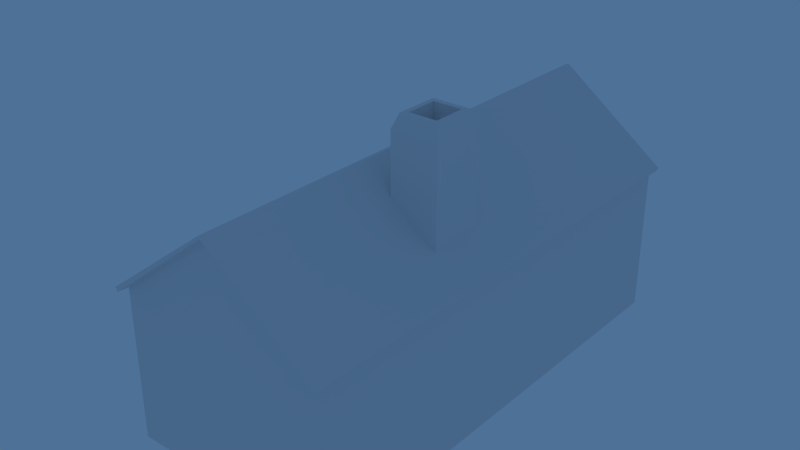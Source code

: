 # Source: House.blend  (saved by Blender 2.75.0; exported with 4.5.12 LTS)
import bpy
from mathutils import Matrix  # noqa: F401  (used for matrix-valued properties, if any)

bpy.ops.wm.read_factory_settings(use_empty=True)
scene = bpy.context.scene
scene.name = 'Scene'

# ---- collections
col_collection_1 = bpy.data.collections.new('Collection 1'); scene.collection.children.link(col_collection_1)
col_collection_2 = bpy.data.collections.new('Collection 2'); scene.collection.children.link(col_collection_2)
col_collection_2.hide_render = True
col_collection_2.hide_viewport = True

# ---- materials (node trees are filled in below, after node groups)
mat_material = bpy.data.materials.new('Material')
mat_material.alpha_threshold = 0.0
mat_material.use_transparent_shadow = False
mat_material.roughness = 0.5
mat_material.specular_intensity = 1.0
mat_material.line_color = (0.0, 0.0, 0.0, 1.0)

# ---- material node trees

# ---- world
world_world = bpy.data.worlds.new('World'); scene.world = world_world
world_world.color = (0.07609, 0.1645, 0.3108)
world_world.use_sun_shadow = False
world_world.sun_shadow_jitter_overblur = 0.0
world_world.cycles.sampling_method = 'MANUAL'
world_world.cycles.sample_map_resolution = 256

# ---- lights
light_lamp = bpy.data.lights.new('Lamp', 'SUN')
light_lamp.transmission_factor = 0.0
light_lamp.cutoff_distance = 30.0
light_lamp.angle = 0.1993
light_lamp.energy = 1.0
light_lamp.shadow_buffer_clip_start = 1.001
light_lamp.shadow_soft_size = 0.1
light_lamp.shadow_cascade_max_distance = 1000.0
light_lamp.cycles.use_multiple_importance_sampling = False

# ---- meshes
me_cube = bpy.data.meshes.new('Cube')
me_cube.from_pydata([(-2.365, 2.692, 1.636), (-2.365, 3.914, 1.636), (-2.365, 2.692, 2.643), (-2.365, 3.914, 2.643), (-2.403, 2.642, 1.586), (-2.403, 3.964, 1.586), (-2.403, 2.642, 2.693), (-2.403, 3.964, 2.693), (-2.403, 2.692, 1.636), (-2.403, 3.914, 1.636), (-2.403, 2.692, 2.643), (-2.403, 3.914, 2.643), (2.361, 5.219, 0.008136), (2.361, -5.219, 0.008137), (-2.361, -5.219, 0.008137), (-2.361, 5.219, 0.008136), (2.361, 5.219, 3.33), (2.361, -5.219, 3.33), (-2.361, -5.219, 3.33), (-2.361, 5.219, 3.33), (2.424, 5.416, 3.303), (2.424, -5.416, 3.303), (-2.424, -5.416, 3.303), (-2.424, 5.416, 3.303), (2.476, 5.416, 3.386), (2.476, -5.416, 3.386), (-2.476, -5.416, 3.386), (-2.476, 5.416, 3.386), (0.5508, 5.219, 0.008136), (-0.5508, 5.219, 0.008136), (0.5508, -5.219, 0.008137), (-0.5508, -5.219, 0.008137), (0.5508, 5.219, 3.33), (-0.5508, 5.219, 3.33), (0.5508, -5.219, 3.33), (-0.5508, -5.219, 3.33), (0.5008, 5.226, 2.643), (-0.5008, 5.226, 2.643), (0.5008, 5.226, 1.636), (-0.5008, 5.226, 1.636), (0.5008, 5.268, 2.643), (-0.5008, 5.268, 2.643), (0.5008, 5.268, 1.636), (-0.5008, 5.268, 1.636), (0.5508, 5.268, 2.693), (-0.5508, 5.268, 2.693), (0.5508, 5.268, 1.586), (-0.5508, 5.268, 1.586), (2.361, 2.642, 0.008136), (2.361, 3.964, 0.008136), (2.361, -2.642, 0.008137), (2.361, -3.964, 0.008137), (-2.361, -3.964, 0.008137), (-2.361, -2.642, 0.008137), (-2.361, 2.642, 0.008136), (-2.361, 3.964, 0.008136), (2.361, 3.964, 3.33), (2.361, 2.642, 3.33), (2.361, -2.642, 3.33), (2.361, -3.964, 3.33), (-2.361, -3.964, 3.33), (-2.361, -2.642, 3.33), (-2.361, 2.642, 3.33), (-2.361, 3.964, 3.33), (2.424, 3.964, 3.303), (2.424, 2.642, 3.303), (2.424, -2.642, 3.303), (2.424, -3.964, 3.303), (-2.424, -3.964, 3.303), (-2.424, -2.642, 3.303), (-2.424, 2.642, 3.303), (-2.424, 3.964, 3.303), (2.476, 3.964, 3.386), (2.476, 2.642, 3.386), (2.476, -2.642, 3.386), (2.476, -3.964, 3.386), (-2.476, -3.964, 3.386), (-2.476, -2.642, 3.386), (-2.476, 2.642, 3.386), (-2.476, 3.964, 3.386), (-2.365, -2.692, 2.643), (-2.365, -3.914, 2.643), (-2.365, -2.692, 1.636), (-2.365, -3.914, 1.636), (1.761, -0.4126, 3.824), (1.761, -1.587, 3.824), (0.7144, -0.4126, 4.616), (0.7144, -1.587, 4.616), (0.7144, -1.587, 6.041), (0.7144, -0.4126, 6.041), (1.761, -1.587, 6.041), (1.761, -0.4126, 6.041), (0.8218, -1.467, 6.342), (0.8218, -0.5331, 6.342), (1.654, -1.467, 6.342), (1.654, -0.5331, 6.342), (0.924, -1.352, 6.342), (0.924, -0.6478, 6.342), (1.552, -1.352, 6.342), (1.552, -0.6478, 6.342), (0.924, -1.352, 5.979), (0.924, -0.6478, 5.979), (1.552, -1.352, 5.979), (1.552, -0.6478, 5.979), (-2.403, -3.964, 1.586), (-2.403, -2.642, 1.586), (-2.403, -3.964, 2.693), (-2.403, -2.642, 2.693), (-2.403, -3.914, 1.636), (-2.403, -2.692, 1.636), (-2.403, -3.914, 2.643), (-2.403, -2.692, 2.643), (-2.361, 0.744, 2.693), (-2.361, 0.744, 0.4025), (-2.361, -0.744, 2.693), (-2.361, -0.744, 0.4025), (-2.361, 0.658, 2.879), (-2.361, -0.658, 2.879), (-2.361, 0.744, 2.879), (-2.361, -0.744, 2.879), (-2.438, -0.744, 2.693), (-2.438, -0.658, 2.693), (-2.438, 0.658, 2.693), (-2.438, -0.744, 0.4025), (-2.438, -0.658, 0.4025), (-2.438, 0.658, 0.4025), (-2.438, 0.744, 2.693), (-2.438, 0.744, 0.4025), (-2.438, 0.658, 2.879), (-2.438, -0.658, 2.879), (-2.438, 0.744, 2.879), (-2.438, -0.744, 2.879), (-2.361, 0.744, 0.008136), (-2.361, -0.744, 0.008136), (-2.361, 0.744, 0.4025), (-2.361, -0.744, 0.4025), (-2.661, -0.744, 0.008136), (-2.661, 0.744, 0.008136), (-2.661, 0.744, 0.4025), (-2.661, -0.744, 0.4025), (-2.361, 0.744, 0.1396), (-2.361, 0.744, 0.271), (-2.361, -0.744, 0.1396), (-2.361, -0.744, 0.271), (-2.661, 0.744, 0.1396), (-2.661, 0.744, 0.271), (-2.661, -0.744, 0.1396), (-2.661, -0.744, 0.271), (-2.961, -0.744, 0.008136), (-2.961, 0.744, 0.008136), (-2.961, 0.744, 0.1396), (-2.961, 0.744, 0.271), (-2.961, -0.744, 0.1396), (-2.961, -0.744, 0.271), (-3.261, -0.744, 0.008136), (-3.261, 0.744, 0.008136), (-3.261, 0.744, 0.1396), (-3.261, -0.744, 0.1396), (0.03, 5.226, 1.636), (-0.03, 5.226, 1.636), (0.03, 5.268, 1.636), (-0.03, 5.268, 1.636), (-0.03, 5.268, 1.586), (0.03, 5.268, 1.586), (-0.03, 5.268, 2.693), (0.03, 5.268, 2.693), (-0.03, 5.268, 2.643), (0.03, 5.268, 2.643), (-0.03, 5.226, 2.643), (0.03, 5.226, 2.643), (-2.365, 3.333, 1.636), (-2.365, 3.273, 1.636), (-2.403, 3.333, 1.586), (-2.403, 3.273, 1.586), (-2.403, 3.333, 1.636), (-2.403, 3.273, 1.636), (-2.365, 3.273, 2.643), (-2.365, 3.333, 2.643), (-2.403, 3.333, 2.693), (-2.403, 3.273, 2.693), (-2.403, 3.333, 2.643), (-2.403, 3.273, 2.643), (-2.403, -3.273, 1.636), (-2.403, -3.333, 1.636), (-2.403, -3.333, 1.586), (-2.403, -3.273, 1.586), (-2.365, -3.273, 1.636), (-2.365, -3.333, 1.636), (-2.365, -3.333, 2.643), (-2.365, -3.273, 2.643), (-2.403, -3.273, 2.693), (-2.403, -3.333, 2.693), (-2.403, -3.273, 2.643), (-2.403, -3.333, 2.643), (-2.361, -3.964, 1.586), (-2.361, -2.642, 1.586), (-2.361, -3.964, 2.693), (-2.361, -2.642, 2.693), (-2.423, -3.956, 1.586), (-2.423, -2.635, 1.586), (-2.423, -3.956, 2.693), (-2.423, -2.635, 2.693), (-2.425, -2.562, 1.525), (-2.358, -2.57, 1.525), (-2.358, -4.036, 2.851), (-2.358, -4.036, 1.525), (-2.425, -4.029, 2.851), (-2.425, -4.029, 1.525), (-2.358, -2.57, 2.851), (-2.425, -2.562, 2.851), (-2.361, 2.636, 1.586), (-2.361, 3.958, 1.586), (-2.361, 2.636, 2.693), (-2.361, 3.958, 2.693), (-2.423, 2.644, 1.586), (-2.423, 3.965, 1.586), (-2.423, 2.644, 2.693), (-2.423, 3.965, 2.693), (-2.425, 4.038, 1.525), (-2.358, 4.03, 1.525), (-2.358, 2.564, 2.851), (-2.358, 2.564, 1.525), (-2.425, 2.571, 2.851), (-2.425, 2.571, 1.525), (-2.358, 4.03, 2.851), (-2.425, 4.038, 2.851), (-0.5508, 5.286, 1.586), (0.5508, 5.286, 1.586), (-0.5508, 5.286, 2.693), (0.5508, 5.286, 2.693), (-0.5508, 5.219, 1.586), (0.5508, 5.219, 1.586), (-0.5508, 5.219, 2.693), (0.5508, 5.219, 2.693), (0.6114, 5.217, 2.854), (0.6114, 5.289, 2.854), (-0.6114, 5.289, 2.854), (-0.6114, 5.217, 2.854), (0.6114, 5.289, 1.525), (0.6114, 5.217, 1.525), (-0.6114, 5.289, 1.525), (-0.6114, 5.217, 1.525), (-2.399, -0.658, 2.693), (-2.399, 0.658, 0.4025), (-2.399, 0.658, 2.693), (-2.399, -0.658, 0.4025), (-2.587, -0.4553, 1.548), (-2.555, -0.4226, 1.548), (-2.51, -0.4107, 1.548), (-2.465, -0.4226, 1.548), (-2.433, -0.4553, 1.548), (-2.587, -0.4613, 1.57), (-2.555, -0.433, 1.586), (-2.51, -0.4226, 1.592), (-2.465, -0.433, 1.586), (-2.433, -0.4613, 1.57), (-2.587, -0.4777, 1.586), (-2.555, -0.4613, 1.615), (-2.51, -0.4553, 1.625), (-2.465, -0.4613, 1.615), (-2.433, -0.4777, 1.586), (-2.396, -0.4755, 1.562), (-2.587, -0.5, 1.592), (-2.555, -0.5, 1.625), (-2.51, -0.5, 1.637), (-2.465, -0.5, 1.625), (-2.433, -0.5, 1.592), (-2.396, -0.4858, 1.572), (-2.599, -0.5, 1.548), (-2.587, -0.5223, 1.586), (-2.555, -0.5387, 1.615), (-2.51, -0.5447, 1.625), (-2.465, -0.5387, 1.615), (-2.433, -0.5223, 1.586), (-2.396, -0.5, 1.576), (-2.396, -0.5142, 1.572), (-2.587, -0.5387, 1.57), (-2.555, -0.567, 1.586), (-2.51, -0.5774, 1.592), (-2.465, -0.567, 1.586), (-2.433, -0.5387, 1.57), (-2.396, -0.5245, 1.562), (-2.396, -0.5283, 1.548), (-2.587, -0.5447, 1.548), (-2.555, -0.5774, 1.548), (-2.51, -0.5893, 1.548), (-2.465, -0.5774, 1.548), (-2.433, -0.5447, 1.548), (-2.396, -0.5245, 1.534), (-2.396, -0.5142, 1.523), (-2.587, -0.5387, 1.525), (-2.555, -0.567, 1.509), (-2.51, -0.5774, 1.503), (-2.465, -0.567, 1.509), (-2.433, -0.5387, 1.525), (-2.396, -0.5, 1.519), (-2.396, -0.4858, 1.523), (-2.587, -0.5223, 1.509), (-2.555, -0.5387, 1.481), (-2.51, -0.5447, 1.47), (-2.465, -0.5387, 1.481), (-2.433, -0.5223, 1.509), (-2.396, -0.4755, 1.534), (-2.396, -0.4717, 1.548), (-2.587, -0.5, 1.503), (-2.555, -0.5, 1.47), (-2.51, -0.5, 1.458), (-2.465, -0.5, 1.47), (-2.433, -0.5, 1.503), (-2.433, -0.4717, 1.548), (-2.433, -0.4755, 1.534), (-2.587, -0.4777, 1.509), (-2.555, -0.4613, 1.481), (-2.51, -0.4553, 1.47), (-2.465, -0.4613, 1.481), (-2.433, -0.4777, 1.509), (-2.433, -0.4858, 1.523), (-2.433, -0.5, 1.519), (-2.587, -0.4613, 1.525), (-2.555, -0.433, 1.509), (-2.51, -0.4226, 1.503), (-2.465, -0.433, 1.509), (-2.433, -0.4613, 1.525), (-2.433, -0.5142, 1.523), (-2.433, -0.5245, 1.534), (-2.433, -0.5283, 1.548), (-2.433, -0.5245, 1.562), (-2.433, -0.5142, 1.572), (-2.433, -0.5, 1.576), (-2.433, -0.4858, 1.572), (-2.433, -0.4755, 1.562), (-0.03084, 5.219, 5.117), (0.03085, 5.219, 5.117), (0.01132, 5.219, 5.103), (-0.01132, 5.219, 5.103), (0.03084, -5.219, 5.117), (-0.03085, -5.219, 5.117), (-0.01132, -5.219, 5.103), (0.01132, -5.219, 5.103), (-0.0307, 5.416, 5.162), (0.0307, 5.416, 5.162), (0.0307, -5.416, 5.162), (-0.0307, -5.416, 5.162), (-0.0307, 5.416, 5.236), (0.0307, 5.416, 5.236), (-0.0307, -5.416, 5.236), (0.0307, -5.416, 5.236), (-0.0307, 3.964, 5.236), (0.0307, 3.964, 5.236), (-0.0307, 2.642, 5.236), (0.0307, 2.642, 5.236), (0.0307, -2.642, 5.236), (-0.0307, -2.642, 5.236), (0.0307, -3.964, 5.236), (-0.0307, -3.964, 5.236)], [], [(2, 0, 8, 10), (3, 177, 180, 11), (108, 183, 184, 104), (10, 8, 4, 6), (9, 11, 7, 5), (1, 3, 11, 9), (0, 171, 175, 8), (16, 12, 28, 32), (51, 59, 17, 13), (337, 336, 18, 35), (339, 23, 27, 343), (335, 17, 21, 341), (333, 332, 16, 32), (64, 20, 24, 72), (22, 342, 345, 26), (34, 17, 335, 338), (60, 18, 22, 68), (33, 19, 331, 334), (56, 16, 20, 64), (76, 26, 345, 354), (25, 75, 353, 346), (27, 79, 347, 343), (68, 22, 26, 76), (20, 340, 344, 24), (341, 21, 25, 346), (31, 35, 18, 14), (40, 167, 165, 44), (55, 63, 19, 15), (32, 28, 29, 33), (13, 17, 34, 30), (30, 34, 35, 31), (43, 161, 162, 47), (42, 40, 44, 46), (41, 43, 47, 45), (38, 36, 40, 42), (37, 39, 43, 41), (168, 37, 41, 166), (36, 169, 167, 40), (39, 159, 161, 43), (33, 29, 15, 19), (14, 18, 60, 52), (48, 57, 58, 50), (75, 74, 351, 353), (350, 351, 74, 73), (70, 69, 77, 78), (124, 123, 120, 121), (62, 61, 69, 70), (65, 66, 58, 57), (23, 71, 79, 27), (71, 70, 78, 79), (69, 68, 76, 77), (72, 24, 344, 348), (78, 77, 352, 349), (73, 72, 348, 350), (77, 76, 354, 352), (79, 78, 349, 347), (17, 59, 67, 21), (59, 58, 66, 67), (57, 56, 64, 65), (19, 63, 71, 23), (63, 62, 70, 71), (61, 60, 68, 69), (21, 67, 75, 25), (67, 66, 74, 75), (65, 64, 72, 73), (52, 60, 61, 53), (54, 62, 63, 55), (12, 16, 56, 49), (49, 56, 57, 48), (73, 74, 66, 65), (94, 95, 99, 98), (90, 91, 95, 94), (85, 84, 91, 90), (87, 85, 90, 88), (84, 86, 89, 91), (86, 87, 88, 89), (88, 90, 94, 92), (91, 89, 93, 95), (89, 88, 92, 93), (98, 99, 103, 102), (92, 94, 98, 96), (95, 93, 97, 99), (93, 92, 96, 97), (101, 100, 102, 103), (96, 98, 102, 100), (99, 97, 101, 103), (97, 96, 100, 101), (81, 83, 108, 110), (80, 189, 192, 111), (83, 187, 183, 108), (186, 182, 192, 189), (110, 108, 104, 106), (109, 111, 107, 105), (82, 80, 111, 109), (182, 109, 105, 185), (62, 54, 53, 61), (50, 58, 59, 51), (242, 245, 124, 121), (127, 125, 122, 126), (121, 120, 131, 129), (122, 121, 129, 128), (126, 122, 128, 130), (243, 244, 122, 125), (116, 118, 130, 128), (114, 120, 123, 115), (113, 127, 126, 112), (117, 116, 128, 129), (119, 117, 129, 131), (114, 119, 131, 120), (244, 242, 121, 122), (118, 112, 126, 130), (147, 139, 138, 145), (135, 134, 138, 139), (197, 201, 199, 195), (140, 132, 137, 144), (143, 135, 139, 147), (133, 142, 146, 136), (142, 143, 147, 146), (134, 141, 145, 138), (141, 140, 144, 145), (209, 206, 204, 208), (146, 147, 153, 152), (203, 205, 207, 202), (148, 152, 157, 154), (152, 153, 151, 150), (144, 137, 149, 150), (147, 145, 151, 153), (145, 144, 150, 151), (136, 146, 152, 148), (154, 157, 156, 155), (194, 198, 200, 196), (150, 149, 155, 156), (152, 150, 156, 157), (160, 42, 46, 163), (158, 160, 167, 169), (160, 163, 162, 161), (158, 38, 42, 160), (166, 41, 45, 164), (166, 164, 165, 167), (160, 161, 166, 167), (161, 159, 168, 166), (8, 175, 173, 4), (174, 9, 5, 172), (170, 1, 9, 174), (176, 2, 10, 181), (181, 10, 6, 179), (11, 180, 178, 7), (174, 172, 173, 175), (181, 179, 178, 180), (188, 81, 110, 193), (193, 110, 106, 191), (111, 192, 190, 107), (174, 175, 181, 180), (182, 185, 184, 183), (193, 191, 190, 192), (170, 174, 180, 177), (186, 82, 109, 182), (182, 183, 193, 192), (183, 187, 188, 193), (175, 171, 176, 181), (208, 203, 202, 209), (201, 200, 206, 209), (205, 204, 206, 207), (197, 196, 200, 201), (202, 207, 198, 199), (200, 198, 207, 206), (199, 198, 194, 195), (199, 201, 209, 202), (213, 217, 215, 211), (225, 222, 220, 224), (219, 221, 223, 218), (210, 214, 216, 212), (224, 219, 218, 225), (217, 216, 222, 225), (221, 220, 222, 223), (213, 212, 216, 217), (218, 223, 214, 215), (216, 214, 223, 222), (215, 214, 210, 211), (215, 217, 225, 218), (229, 228, 236, 235), (237, 234, 235, 236), (241, 240, 238, 239), (230, 226, 228, 232), (233, 229, 227, 231), (226, 227, 238, 240), (241, 237, 236, 240), (234, 239, 238, 235), (233, 232, 228, 229), (226, 230, 231, 227), (227, 229, 235, 238), (228, 226, 240, 236), (35, 34, 338, 337), (18, 336, 342, 22), (32, 33, 334, 333), (331, 19, 23, 339), (243, 245, 242, 244), (3, 1, 170, 177), (0, 2, 176, 171), (80, 82, 186, 189), (83, 81, 188, 187), (36, 38, 158, 169), (39, 37, 168, 159), (250, 249, 254, 255), (247, 246, 251, 252), (248, 247, 252, 253), (249, 248, 253, 254), (253, 252, 257, 258), (254, 253, 258, 259), (255, 254, 259, 260), (252, 251, 256, 257), (257, 256, 262, 263), (258, 257, 263, 264), (259, 258, 264, 265), (260, 259, 265, 266), (266, 265, 272, 273), (263, 262, 269, 270), (264, 263, 270, 271), (265, 264, 271, 272), (272, 271, 278, 279), (273, 272, 279, 280), (270, 269, 276, 277), (271, 270, 277, 278), (278, 277, 284, 285), (279, 278, 285, 286), (280, 279, 286, 287), (277, 276, 283, 284), (284, 283, 290, 291), (285, 284, 291, 292), (286, 285, 292, 293), (287, 286, 293, 294), (294, 293, 300, 301), (291, 290, 297, 298), (292, 291, 298, 299), (293, 292, 299, 300), (300, 299, 306, 307), (301, 300, 307, 308), (324, 323, 289, 288), (330, 329, 267, 261), (298, 297, 304, 305), (299, 298, 305, 306), (306, 305, 312, 313), (307, 306, 313, 314), (308, 307, 314, 315), (328, 327, 275, 274), (310, 309, 303, 302), (305, 304, 311, 312), (309, 330, 261, 303), (312, 311, 318, 319), (313, 312, 319, 320), (314, 313, 320, 321), (315, 314, 321, 322), (329, 328, 274, 267), (316, 310, 302, 296), (325, 324, 288, 282), (317, 316, 296, 295), (326, 325, 282, 281), (323, 317, 295, 289), (327, 326, 281, 275), (246, 268, 251), (294, 301, 323, 324), (251, 268, 256), (308, 315, 316, 317), (273, 280, 326, 327), (256, 268, 262), (262, 268, 269), (260, 266, 328, 329), (269, 268, 276), (266, 273, 327, 328), (276, 268, 283), (280, 287, 325, 326), (250, 255, 330, 309), (283, 268, 290), (290, 268, 297), (315, 322, 310, 316), (297, 268, 304), (255, 260, 329, 330), (304, 268, 311), (301, 308, 317, 323), (322, 250, 309, 310), (311, 268, 318), (322, 321, 249, 250), (318, 268, 246), (287, 294, 324, 325), (319, 318, 246, 247), (320, 319, 247, 248), (321, 320, 248, 249), (331, 332, 333, 334), (335, 336, 337, 338), (331, 339, 340, 332), (342, 336, 335, 341), (354, 345, 346, 353), (345, 342, 341, 346), (344, 340, 339, 343), (343, 347, 348, 344), (347, 349, 350, 348), (352, 354, 353, 351), (351, 350, 349, 352), (16, 332, 340, 20)])
me_cube.polygons.foreach_set('use_smooth', [0, 0, 0, 0, 0, 0, 0, 0, 0, 0, 0, 0, 0, 0, 0, 0, 0, 0, 0, 0, 0, 0, 0, 0, 0, 0, 0, 0, 0, 0, 0, 0, 0, 0, 0, 0, 0, 0, 0, 0, 0, 0, 0, 0, 0, 0, 0, 0, 0, 0, 0, 0, 0, 0, 0, 0, 0, 0, 0, 0, 0, 0, 0, 0, 0, 0, 0, 0, 0, 0, 0, 0, 0, 0, 0, 0, 0, 0, 0, 0, 0, 0, 0, 0, 0, 0, 0, 0, 0, 0, 0, 0, 0, 0, 0, 0, 0, 0, 0, 0, 0, 0, 0, 0, 0, 0, 0, 0, 0, 0, 0, 0, 0, 0, 0, 0, 0, 0, 0, 0, 0, 0, 0, 0, 0, 0, 0, 0, 0, 0, 0, 0, 0, 0, 0, 0, 0, 0, 0, 0, 0, 0, 0, 0, 0, 0, 0, 0, 0, 0, 0, 0, 0, 0, 0, 0, 0, 0, 0, 0, 0, 0, 0, 0, 0, 0, 0, 0, 0, 0, 0, 0, 0, 0, 0, 0, 0, 0, 0, 0, 0, 0, 0, 0, 0, 0, 0, 0, 0, 0, 0, 0, 0, 0, 0, 0, 0, 0, 0, 0, 0, 0, 0, 1, 1, 1, 1, 1, 1, 1, 1, 1, 1, 1, 1, 1, 1, 1, 1, 1, 1, 1, 1, 1, 1, 1, 1, 1, 1, 1, 1, 1, 1, 1, 1, 1, 1, 1, 1, 1, 1, 1, 1, 1, 1, 1, 1, 1, 1, 1, 1, 1, 1, 1, 1, 1, 1, 1, 1, 1, 1, 1, 1, 1, 1, 1, 1, 1, 1, 1, 1, 1, 1, 1, 1, 1, 1, 1, 1, 1, 1, 1, 1, 1, 1, 1, 1, 0, 0, 0, 0, 0, 0, 0, 0, 0, 0, 0, 0])
_uv = me_cube.uv_layers.new(name='UVMap')
_uv.uv.foreach_set('vector', [0.7286, 0.5911, 0.8182, 0.5911, 0.8182, 0.5948, 0.7286, 0.5948, 0.6493, 0.5768, 0.7009, 0.5768, 0.7009, 0.5804, 0.6493, 0.5804, 0.841, 0.6607, 0.7894, 0.6607, 0.7894, 0.6559, 0.8454, 0.6559, 0.841, 0.865, 0.841, 0.7677, 0.8454, 0.7629, 0.8454, 0.8698, 0.7324, 0.7677, 0.7324, 0.865, 0.728, 0.8698, 0.728, 0.7629, 0.9268, 0.5866, 0.8373, 0.5866, 0.8373, 0.5829, 0.9268, 0.5829, 0.8889, 0.5829, 0.8373, 0.5829, 0.8373, 0.5793, 0.8889, 0.5793, 0.0, 0.382, 5.96e-08, 0.232, 0.08171, 0.232, 0.08171, 0.382, 0.2698, 1.788e-07, 0.2698, 0.15, 0.2132, 0.15, 0.2132, 1.788e-07, 0.1061, 0.23, 0.1052, 0.2306, 0.0, 0.15, 0.08171, 0.15, 0.02986, 0.811, 0.02986, 0.6636, 0.03369, 0.6636, 0.03369, 0.8131, 0.5801, 0.8204, 0.5801, 0.9664, 0.5703, 0.9664, 0.5703, 0.8191, 0.1061, 0.462, 0.1052, 0.4626, 0.0, 0.382, 0.08171, 0.382, 0.1051, 0.9725, 0.03369, 0.9725, 0.03369, 0.9664, 0.1051, 0.9664, 0.5703, 0.6636, 0.5703, 0.811, 0.5665, 0.8131, 0.5665, 0.6636, 0.1314, 0.15, 0.2132, 0.15, 0.108, 0.2306, 0.1071, 0.23, 0.495, 0.6541, 0.5568, 0.6541, 0.5665, 0.6575, 0.495, 0.6575, 0.1314, 0.382, 0.2132, 0.382, 0.108, 0.4626, 0.1071, 0.462, 0.1051, 0.9759, 0.04338, 0.9759, 0.03369, 0.9725, 0.1051, 0.9725, 0.495, 0.6636, 0.5665, 0.6636, 0.5665, 0.8131, 0.495, 0.8131, 0.5665, 0.9664, 0.495, 0.9664, 0.495, 0.8169, 0.5665, 0.8169, 0.03369, 0.6636, 0.1051, 0.6636, 0.1051, 0.8131, 0.03369, 0.8131, 0.495, 0.6575, 0.5665, 0.6575, 0.5665, 0.6636, 0.495, 0.6636, 0.02986, 0.9664, 0.02986, 0.8191, 0.03369, 0.8169, 0.03369, 0.9664, 0.5703, 0.8191, 0.5703, 0.9664, 0.5665, 0.9664, 0.5665, 0.8169, 0.08171, 1.788e-07, 0.08171, 0.15, 0.0, 0.15, 0.0, 1.788e-07, 0.6021, 0.6302, 0.6021, 0.6756, 0.5977, 0.6756, 0.5977, 0.6253, 0.2698, 0.232, 0.2698, 0.382, 0.2132, 0.382, 0.2132, 0.232, 0.08171, 0.382, 0.08171, 0.232, 0.1314, 0.232, 0.1314, 0.382, 0.2132, 1.788e-07, 0.2132, 0.15, 0.1314, 0.15, 0.1314, 1.788e-07, 0.1314, 1.788e-07, 0.1314, 0.15, 0.08171, 0.15, 0.08171, 1.788e-07, 0.6916, 0.7269, 0.6916, 0.6814, 0.6961, 0.6814, 0.6961, 0.7317, 0.6916, 0.6302, 0.6021, 0.6302, 0.5977, 0.6253, 0.6961, 0.6253, 0.6021, 0.7269, 0.6916, 0.7269, 0.6961, 0.7317, 0.5977, 0.7317, 0.8182, 0.5988, 0.7286, 0.5988, 0.7286, 0.5948, 0.8182, 0.5948, 0.5977, 0.5953, 0.6872, 0.5953, 0.6872, 0.5994, 0.5977, 0.5994, 0.9768, 0.8698, 0.935, 0.8698, 0.935, 0.8657, 0.9768, 0.8657, 0.7705, 0.5803, 0.7286, 0.5803, 0.7286, 0.5762, 0.7705, 0.5762, 0.8123, 0.5803, 0.7705, 0.5803, 0.7705, 0.5762, 0.8123, 0.5762, 0.1314, 0.382, 0.1314, 0.232, 0.2132, 0.232, 0.2132, 0.382, 0.6845, 0.232, 0.6845, 0.382, 0.6278, 0.382, 0.6278, 0.232, 0.5681, 0.0, 0.5681, 0.15, 0.3295, 0.15, 0.3295, 1.49e-07, 0.495, 0.9664, 0.4301, 0.9664, 0.4301, 0.8169, 0.495, 0.8169, 0.1701, 0.8169, 0.4301, 0.8169, 0.4301, 0.9664, 0.1701, 0.9664, 0.1701, 0.6575, 0.4301, 0.6575, 0.4301, 0.6636, 0.1701, 0.6636, 0.9651, 0.01479, 0.9767, 0.01479, 0.9767, 0.3084, 0.9651, 0.3084, 0.1701, 0.6541, 0.4301, 0.6541, 0.4301, 0.6575, 0.1701, 0.6575, 0.1701, 0.9725, 0.4301, 0.9725, 0.4301, 0.9759, 0.1701, 0.9759, 0.03369, 0.6575, 0.1051, 0.6575, 0.1051, 0.6636, 0.03369, 0.6636, 0.1051, 0.6575, 0.1701, 0.6575, 0.1701, 0.6636, 0.1051, 0.6636, 0.4301, 0.6575, 0.495, 0.6575, 0.495, 0.6636, 0.4301, 0.6636, 0.1051, 0.9664, 0.03369, 0.9664, 0.03369, 0.8169, 0.1051, 0.8169, 0.1701, 0.6636, 0.4301, 0.6636, 0.4301, 0.8131, 0.1701, 0.8131, 0.1701, 0.9664, 0.1051, 0.9664, 0.1051, 0.8169, 0.1701, 0.8169, 0.4301, 0.6636, 0.495, 0.6636, 0.495, 0.8131, 0.4301, 0.8131, 0.1051, 0.6636, 0.1701, 0.6636, 0.1701, 0.8131, 0.1051, 0.8131, 0.5568, 0.9759, 0.495, 0.9759, 0.495, 0.9725, 0.5665, 0.9725, 0.495, 0.9759, 0.4301, 0.9759, 0.4301, 0.9725, 0.495, 0.9725, 0.1701, 0.9759, 0.1051, 0.9759, 0.1051, 0.9725, 0.1701, 0.9725, 0.04338, 0.6541, 0.1051, 0.6541, 0.1051, 0.6575, 0.03369, 0.6575, 0.1051, 0.6541, 0.1701, 0.6541, 0.1701, 0.6575, 0.1051, 0.6575, 0.4301, 0.6541, 0.495, 0.6541, 0.495, 0.6575, 0.4301, 0.6575, 0.5665, 0.9725, 0.495, 0.9725, 0.495, 0.9664, 0.5665, 0.9664, 0.495, 0.9725, 0.4301, 0.9725, 0.4301, 0.9664, 0.495, 0.9664, 0.1701, 0.9725, 0.1051, 0.9725, 0.1051, 0.9664, 0.1701, 0.9664, 0.6278, 0.232, 0.6278, 0.382, 0.5681, 0.382, 0.5681, 0.232, 0.3295, 0.232, 0.3295, 0.382, 0.2698, 0.382, 0.2698, 0.232, 0.6845, 5.96e-08, 0.6845, 0.15, 0.6278, 0.15, 0.6278, 0.0, 0.6278, 0.0, 0.6278, 0.15, 0.5681, 0.15, 0.5681, 0.0, 0.1701, 0.9664, 0.4301, 0.9664, 0.4301, 0.9725, 0.1701, 0.9725, 0.1885, 0.6127, 0.245, 0.6127, 0.245, 0.62, 0.1885, 0.62, 0.1978, 0.5815, 0.2616, 0.5815, 0.2616, 0.6015, 0.1978, 0.6015, 0.1978, 0.4738, 0.2616, 0.4738, 0.2616, 0.5815, 0.1978, 0.5815, 0.1371, 0.4738, 0.1978, 0.4738, 0.1978, 0.5815, 0.1371, 0.5815, 0.01169, 0.4738, 0.07058, 0.4738, 0.07058, 0.5815, 0.01169, 0.5815, 0.07058, 0.4738, 0.1371, 0.4738, 0.1371, 0.5815, 0.07058, 0.5815, 0.1371, 0.5815, 0.1978, 0.5815, 0.1978, 0.6015, 0.1371, 0.6015, 0.01169, 0.5815, 0.07058, 0.5815, 0.07058, 0.6015, 0.01169, 0.6015, 0.07058, 0.5815, 0.1371, 0.5815, 0.1371, 0.6015, 0.07058, 0.6015, 0.1885, 0.62, 0.245, 0.62, 0.245, 0.6455, 0.1885, 0.6455, 0.1351, 0.6127, 0.1885, 0.6127, 0.1885, 0.62, 0.1351, 0.62, 0.03009, 0.6127, 0.08272, 0.6127, 0.08272, 0.62, 0.03009, 0.62, 0.08272, 0.6127, 0.1351, 0.6127, 0.1351, 0.62, 0.08272, 0.62, 0.3074, 0.4733, 0.3074, 0.5146, 0.2706, 0.5146, 0.2706, 0.4733, 0.1351, 0.62, 0.1885, 0.62, 0.1885, 0.6455, 0.1351, 0.6455, 0.03009, 0.62, 0.08272, 0.62, 0.08272, 0.6455, 0.03009, 0.6455, 0.08272, 0.62, 0.1351, 0.62, 0.1351, 0.6455, 0.08272, 0.6455, 0.8373, 0.5902, 0.9268, 0.5902, 0.9268, 0.5938, 0.8373, 0.5938, 0.7009, 0.584, 0.6493, 0.584, 0.6493, 0.5804, 0.7009, 0.5804, 0.7286, 0.5803, 0.7802, 0.5803, 0.7802, 0.5839, 0.7286, 0.5839, 0.8182, 0.5875, 0.8182, 0.5911, 0.7286, 0.5911, 0.7286, 0.5875, 0.841, 0.758, 0.841, 0.6607, 0.8454, 0.6559, 0.8454, 0.7629, 0.7324, 0.6607, 0.7324, 0.758, 0.728, 0.7629, 0.728, 0.6559, 0.9268, 0.5902, 0.8373, 0.5902, 0.8373, 0.5866, 0.9268, 0.5866, 0.784, 0.6607, 0.7324, 0.6607, 0.728, 0.6559, 0.784, 0.6559, 0.3295, 0.382, 0.3295, 0.232, 0.5681, 0.232, 0.5681, 0.382, 0.3295, 1.49e-07, 0.3295, 0.15, 0.2698, 0.15, 0.2698, 1.788e-07, 0.9599, 0.3084, 0.9599, 0.01479, 0.9651, 0.01479, 0.9651, 0.3084, 0.7767, 0.01478, 0.7882, 0.01478, 0.7882, 0.3084, 0.7767, 0.3084, 0.9651, 0.3084, 0.9767, 0.3084, 0.9767, 0.3323, 0.9651, 0.3323, 0.7882, 0.3084, 0.9651, 0.3084, 0.9651, 0.3323, 0.7882, 0.3323, 0.7767, 0.3084, 0.7882, 0.3084, 0.7882, 0.3323, 0.7767, 0.3323, 0.7934, 0.01478, 0.7935, 0.3084, 0.7882, 0.3084, 0.7882, 0.01478, 0.7882, 0.3422, 0.7767, 0.3422, 0.7767, 0.3323, 0.7882, 0.3323, 0.9872, 0.3084, 0.9767, 0.3084, 0.9767, 0.01479, 0.9872, 0.01479, 0.7662, 0.01478, 0.7767, 0.01478, 0.7767, 0.3084, 0.7662, 0.3084, 0.9651, 0.3422, 0.7882, 0.3422, 0.7882, 0.3323, 0.9651, 0.3323, 0.9767, 0.3422, 0.9651, 0.3422, 0.9651, 0.3323, 0.9767, 0.3323, 0.9872, 0.3084, 0.9872, 0.3323, 0.9767, 0.3323, 0.9767, 0.3084, 0.7882, 0.3034, 0.9651, 0.3034, 0.9651, 0.3084, 0.7882, 0.3084, 0.7662, 0.3323, 0.7662, 0.3084, 0.7767, 0.3084, 0.7767, 0.3323, 0.7509, 0.4377, 0.7509, 0.4213, 0.9361, 0.4213, 0.9361, 0.4377, 0.7509, 0.384, 0.9361, 0.384, 0.9361, 0.4213, 0.7509, 0.4213, 0.945, 0.6123, 0.945, 0.6183, 0.8466, 0.6183, 0.8465, 0.6123, 0.9688, 0.384, 0.9852, 0.384, 0.9852, 0.4213, 0.9688, 0.4213, 0.7346, 0.384, 0.7509, 0.384, 0.7509, 0.4213, 0.7346, 0.4213, 0.7018, 0.384, 0.7182, 0.384, 0.7182, 0.4213, 0.7018, 0.4213, 0.7182, 0.384, 0.7346, 0.384, 0.7346, 0.4213, 0.7182, 0.4213, 0.9361, 0.384, 0.9525, 0.384, 0.9525, 0.4213, 0.9361, 0.4213, 0.9525, 0.384, 0.9688, 0.384, 0.9688, 0.4213, 0.9525, 0.4213, 0.7286, 0.6253, 0.5983, 0.6253, 0.5977, 0.6189, 0.728, 0.6189, 0.7182, 0.4213, 0.7346, 0.4213, 0.7346, 0.4587, 0.7182, 0.4587, 0.6967, 0.6318, 0.8271, 0.6318, 0.8264, 0.6383, 0.6961, 0.6383, 0.7018, 0.4587, 0.7182, 0.4587, 0.7182, 0.496, 0.7018, 0.496, 0.7509, 0.4914, 0.7509, 0.475, 0.9361, 0.475, 0.9361, 0.4914, 0.9688, 0.4213, 0.9852, 0.4213, 0.9852, 0.4587, 0.9688, 0.4587, 0.7509, 0.4377, 0.9361, 0.4377, 0.9361, 0.475, 0.7509, 0.475, 0.9525, 0.4213, 0.9688, 0.4213, 0.9688, 0.4587, 0.9525, 0.4587, 0.7018, 0.4213, 0.7182, 0.4213, 0.7182, 0.4587, 0.7018, 0.4587, 0.7509, 0.5451, 0.7509, 0.5287, 0.9361, 0.5287, 0.9361, 0.5451, 0.9358, 0.5938, 0.9357, 0.5998, 0.8373, 0.5998, 0.8373, 0.5938, 0.9688, 0.4587, 0.9852, 0.4587, 0.9852, 0.496, 0.9688, 0.496, 0.7509, 0.4914, 0.9361, 0.4914, 0.9361, 0.5287, 0.7509, 0.5287, 0.6916, 0.6756, 0.6916, 0.6302, 0.6961, 0.6253, 0.6961, 0.6756, 0.8175, 0.6519, 0.8175, 0.6559, 0.728, 0.6559, 0.728, 0.6519, 0.6916, 0.6756, 0.6961, 0.6756, 0.6961, 0.6814, 0.6916, 0.6814, 0.9268, 0.5861, 0.9687, 0.5861, 0.9687, 0.5902, 0.9268, 0.5902, 0.6021, 0.6814, 0.6021, 0.7269, 0.5977, 0.7317, 0.5977, 0.6814, 0.6021, 0.6814, 0.5977, 0.6814, 0.5977, 0.6756, 0.6021, 0.6756, 0.6916, 0.6756, 0.6916, 0.6814, 0.6021, 0.6814, 0.6021, 0.6756, 0.6872, 0.5912, 0.6872, 0.5953, 0.5977, 0.5953, 0.5977, 0.5912, 0.841, 0.7677, 0.7894, 0.7677, 0.7894, 0.7629, 0.8454, 0.7629, 0.784, 0.7677, 0.7324, 0.7677, 0.728, 0.7629, 0.784, 0.7629, 0.9405, 0.5829, 0.8889, 0.5829, 0.8889, 0.5793, 0.9405, 0.5793, 0.5977, 0.5804, 0.6493, 0.5804, 0.6493, 0.584, 0.5977, 0.584, 0.7894, 0.865, 0.841, 0.865, 0.8454, 0.8698, 0.7894, 0.8698, 0.7324, 0.865, 0.784, 0.865, 0.784, 0.8698, 0.728, 0.8698, 0.784, 0.7677, 0.784, 0.7629, 0.7894, 0.7629, 0.7894, 0.7677, 0.7894, 0.865, 0.7894, 0.8698, 0.784, 0.8698, 0.784, 0.865, 0.8318, 0.5839, 0.7802, 0.5839, 0.7802, 0.5803, 0.8318, 0.5803, 0.7894, 0.758, 0.841, 0.758, 0.8454, 0.7629, 0.7894, 0.7629, 0.7324, 0.758, 0.784, 0.758, 0.784, 0.7629, 0.728, 0.7629, 0.784, 0.7677, 0.7894, 0.7677, 0.7894, 0.865, 0.784, 0.865, 0.784, 0.6607, 0.784, 0.6559, 0.7894, 0.6559, 0.7894, 0.6607, 0.7894, 0.758, 0.7894, 0.7629, 0.784, 0.7629, 0.784, 0.758, 0.6872, 0.5876, 0.6872, 0.5912, 0.5977, 0.5912, 0.5977, 0.5876, 0.5977, 0.5768, 0.6493, 0.5768, 0.6493, 0.5804, 0.5977, 0.5804, 0.784, 0.6607, 0.7894, 0.6607, 0.7894, 0.758, 0.784, 0.758, 0.8182, 0.5839, 0.8182, 0.5875, 0.7286, 0.5875, 0.7286, 0.5839, 0.6872, 0.584, 0.6872, 0.5876, 0.5977, 0.5876, 0.5977, 0.584, 0.8271, 0.6383, 0.945, 0.6383, 0.9449, 0.6448, 0.8271, 0.6448, 0.6041, 0.8445, 0.7215, 0.8445, 0.728, 0.8598, 0.5977, 0.8598, 0.7286, 0.6118, 0.8465, 0.6118, 0.8465, 0.6183, 0.7287, 0.6183, 0.5983, 0.5994, 0.7157, 0.5994, 0.7151, 0.6054, 0.5977, 0.6054, 0.5977, 0.7317, 0.728, 0.7317, 0.7215, 0.7376, 0.6041, 0.7376, 0.7215, 0.8445, 0.7215, 0.7376, 0.728, 0.7317, 0.728, 0.8598, 0.9554, 0.6058, 0.838, 0.6058, 0.8373, 0.5998, 0.9547, 0.5998, 0.6041, 0.7376, 0.6041, 0.8445, 0.5977, 0.8598, 0.5977, 0.7317, 0.9452, 0.6193, 0.9452, 0.6253, 0.8468, 0.6253, 0.8468, 0.6193, 0.8271, 0.6447, 0.6967, 0.6447, 0.6961, 0.6383, 0.8264, 0.6383, 0.6967, 0.6253, 0.8271, 0.6253, 0.8264, 0.6318, 0.6961, 0.6318, 0.8271, 0.5988, 0.8271, 0.6049, 0.7286, 0.6049, 0.7287, 0.5988, 0.8271, 0.6253, 0.945, 0.6253, 0.9449, 0.6318, 0.8271, 0.6318, 0.6041, 0.9726, 0.7215, 0.9726, 0.728, 0.9879, 0.5977, 0.9879, 0.5977, 0.6124, 0.7155, 0.6124, 0.7156, 0.6189, 0.5977, 0.6189, 0.838, 0.6058, 0.9554, 0.6058, 0.9547, 0.6118, 0.8373, 0.6118, 0.5977, 0.8598, 0.728, 0.8598, 0.7215, 0.8657, 0.6041, 0.8657, 0.7215, 0.9726, 0.7215, 0.8657, 0.728, 0.8598, 0.728, 0.9879, 0.9451, 0.6378, 0.8277, 0.6378, 0.8271, 0.6318, 0.9445, 0.6318, 0.6041, 0.8657, 0.6041, 0.9726, 0.5977, 0.9879, 0.5977, 0.8598, 0.7423, 0.8757, 0.7423, 0.982, 0.728, 0.9879, 0.728, 0.8698, 0.7286, 0.6049, 0.8373, 0.6049, 0.8373, 0.6118, 0.7286, 0.6118, 0.5977, 0.6124, 0.5977, 0.6054, 0.7063, 0.6054, 0.7063, 0.6124, 0.9446, 0.8905, 0.9446, 0.897, 0.8461, 0.897, 0.8461, 0.8905, 0.9446, 0.884, 0.9446, 0.8905, 0.8461, 0.8905, 0.8461, 0.884, 0.8407, 0.982, 0.8407, 0.8757, 0.8461, 0.8698, 0.8461, 0.9879, 0.8468, 0.6253, 0.7286, 0.6253, 0.7286, 0.6183, 0.8468, 0.6183, 0.6961, 0.6447, 0.8142, 0.6447, 0.8142, 0.6517, 0.6961, 0.6517, 0.944, 0.884, 0.8461, 0.884, 0.8461, 0.8775, 0.944, 0.8775, 0.8461, 0.8775, 0.8461, 0.8711, 0.944, 0.8711, 0.944, 0.8775, 0.8407, 0.8757, 0.7423, 0.8757, 0.728, 0.8698, 0.8461, 0.8698, 0.7423, 0.982, 0.8407, 0.982, 0.8461, 0.9879, 0.728, 0.9879, 0.08171, 0.15, 0.1314, 0.15, 0.1071, 0.23, 0.1061, 0.23, 0.5801, 0.6636, 0.5801, 0.8097, 0.5703, 0.811, 0.5703, 0.6636, 0.08171, 0.382, 0.1314, 0.382, 0.1071, 0.462, 0.1061, 0.462, 0.02008, 0.8097, 0.02008, 0.6636, 0.02986, 0.6636, 0.02986, 0.811, 0.7987, 0.01564, 0.9533, 0.01564, 0.9533, 0.2722, 0.7987, 0.2722, 0.8454, 0.6455, 0.935, 0.6455, 0.935, 0.7016, 0.8454, 0.7016, 0.935, 0.7577, 0.8454, 0.7577, 0.8454, 0.7016, 0.935, 0.7016, 0.8454, 0.8137, 0.935, 0.8137, 0.935, 0.8698, 0.8454, 0.8698, 0.935, 0.8137, 0.8454, 0.8137, 0.8454, 0.7577, 0.935, 0.7577, 0.8461, 0.9424, 0.9357, 0.9424, 0.9357, 0.9879, 0.8461, 0.9879, 0.9357, 0.9424, 0.8461, 0.9424, 0.8461, 0.897, 0.9357, 0.897, 0.7285, 0.2754, 0.723, 0.2757, 0.722, 0.2721, 0.7278, 0.2716, 0.7157, 0.2782, 0.7121, 0.2809, 0.7103, 0.2793, 0.7139, 0.2757, 0.7192, 0.2754, 0.7157, 0.2782, 0.7139, 0.2757, 0.7177, 0.2732, 0.723, 0.2757, 0.7192, 0.2754, 0.7177, 0.2732, 0.722, 0.2721, 0.7177, 0.2732, 0.7139, 0.2757, 0.711, 0.2728, 0.7155, 0.2696, 0.722, 0.2721, 0.7177, 0.2732, 0.7155, 0.2696, 0.7208, 0.2679, 0.7278, 0.2716, 0.722, 0.2721, 0.7208, 0.2679, 0.7273, 0.2677, 0.7139, 0.2757, 0.7103, 0.2793, 0.7075, 0.278, 0.711, 0.2728, 0.711, 0.2728, 0.7075, 0.278, 0.7037, 0.2778, 0.7064, 0.2696, 0.7155, 0.2696, 0.711, 0.2728, 0.7064, 0.2696, 0.7124, 0.2644, 0.7208, 0.2679, 0.7155, 0.2696, 0.7124, 0.2644, 0.7199, 0.2625, 0.7273, 0.2677, 0.7208, 0.2679, 0.7199, 0.2625, 0.7275, 0.2638, 0.7245, 0.3115, 0.7167, 0.3118, 0.7183, 0.3067, 0.7247, 0.3078, 0.7043, 0.3032, 0.7028, 0.2952, 0.7067, 0.2952, 0.7093, 0.3006, 0.7095, 0.309, 0.7043, 0.3032, 0.7093, 0.3006, 0.7133, 0.3043, 0.7167, 0.3118, 0.7095, 0.309, 0.7133, 0.3043, 0.7183, 0.3067, 0.7183, 0.3067, 0.7133, 0.3043, 0.7159, 0.3011, 0.7201, 0.3027, 0.7247, 0.3078, 0.7183, 0.3067, 0.7201, 0.3027, 0.7257, 0.3041, 0.7093, 0.3006, 0.7067, 0.2952, 0.7095, 0.2942, 0.7126, 0.2982, 0.7133, 0.3043, 0.7093, 0.3006, 0.7126, 0.2982, 0.7159, 0.3011, 0.7159, 0.3011, 0.7126, 0.2982, 0.7147, 0.2959, 0.7179, 0.2991, 0.7201, 0.3027, 0.7159, 0.3011, 0.7179, 0.2991, 0.7217, 0.2992, 0.7257, 0.3041, 0.7201, 0.3027, 0.7217, 0.2992, 0.7268, 0.3005, 0.7126, 0.2982, 0.7095, 0.2942, 0.7115, 0.2929, 0.7147, 0.2959, 0.7147, 0.2959, 0.7115, 0.2929, 0.7128, 0.291, 0.7161, 0.293, 0.7179, 0.2991, 0.7147, 0.2959, 0.7161, 0.293, 0.7193, 0.2946, 0.7217, 0.2992, 0.7179, 0.2991, 0.7193, 0.2946, 0.723, 0.2953, 0.7268, 0.3005, 0.7217, 0.2992, 0.723, 0.2953, 0.7281, 0.2966, 0.7281, 0.2966, 0.723, 0.2953, 0.7239, 0.2914, 0.7289, 0.2924, 0.7161, 0.293, 0.7128, 0.291, 0.7136, 0.289, 0.717, 0.2901, 0.7193, 0.2946, 0.7161, 0.293, 0.717, 0.2901, 0.7202, 0.2909, 0.723, 0.2953, 0.7193, 0.2946, 0.7202, 0.2909, 0.7239, 0.2914, 0.7239, 0.2914, 0.7202, 0.2909, 0.7207, 0.2873, 0.7243, 0.2875, 0.7289, 0.2924, 0.7239, 0.2914, 0.7243, 0.2875, 0.7296, 0.2882, 0.7429, 0.291, 0.7429, 0.2884, 0.7498, 0.2884, 0.7498, 0.291, 0.7429, 0.2753, 0.7429, 0.2727, 0.7498, 0.2727, 0.7498, 0.2753, 0.717, 0.2901, 0.7136, 0.289, 0.7139, 0.2869, 0.7175, 0.2872, 0.7202, 0.2909, 0.717, 0.2901, 0.7175, 0.2872, 0.7207, 0.2873, 0.7207, 0.2873, 0.7175, 0.2872, 0.7174, 0.2842, 0.7206, 0.2838, 0.7243, 0.2875, 0.7207, 0.2873, 0.7206, 0.2838, 0.7243, 0.2836, 0.7296, 0.2882, 0.7243, 0.2875, 0.7243, 0.2836, 0.7295, 0.2838, 0.7429, 0.3015, 0.7429, 0.2989, 0.7498, 0.2989, 0.7498, 0.3015, 0.7429, 0.2806, 0.7429, 0.278, 0.7498, 0.278, 0.7498, 0.2806, 0.7175, 0.2872, 0.7139, 0.2869, 0.7138, 0.2848, 0.7174, 0.2842, 0.7429, 0.278, 0.7429, 0.2753, 0.7498, 0.2753, 0.7498, 0.278, 0.7174, 0.2842, 0.7138, 0.2848, 0.7132, 0.2828, 0.7168, 0.2812, 0.7206, 0.2838, 0.7174, 0.2842, 0.7168, 0.2812, 0.7201, 0.28, 0.7243, 0.2836, 0.7206, 0.2838, 0.7201, 0.28, 0.7239, 0.2797, 0.7295, 0.2838, 0.7243, 0.2836, 0.7239, 0.2797, 0.7292, 0.2796, 0.7429, 0.2727, 0.7429, 0.2701, 0.7498, 0.2701, 0.7498, 0.2727, 0.7429, 0.2832, 0.7429, 0.2806, 0.7498, 0.2806, 0.7498, 0.2832, 0.7429, 0.2937, 0.7429, 0.291, 0.7498, 0.291, 0.7498, 0.2937, 0.7429, 0.2858, 0.7429, 0.2832, 0.7498, 0.2832, 0.7498, 0.2858, 0.7429, 0.2963, 0.7429, 0.2937, 0.7498, 0.2937, 0.7498, 0.2963, 0.7429, 0.2884, 0.7429, 0.2858, 0.7498, 0.2858, 0.7498, 0.2884, 0.7429, 0.2989, 0.7429, 0.2963, 0.7498, 0.2963, 0.7498, 0.2989, 0.7121, 0.2809, 0.7077, 0.2867, 0.7103, 0.2793, 0.7281, 0.2966, 0.7289, 0.2924, 0.7324, 0.2929, 0.7315, 0.2973, 0.7103, 0.2793, 0.7077, 0.2867, 0.7075, 0.278, 0.7296, 0.2882, 0.7295, 0.2838, 0.733, 0.2837, 0.7331, 0.2883, 0.7247, 0.3078, 0.7257, 0.3041, 0.7286, 0.3049, 0.7277, 0.308, 0.7075, 0.278, 0.7077, 0.2867, 0.7037, 0.2778, 0.7028, 0.2952, 0.7077, 0.2867, 0.7067, 0.2952, 0.7273, 0.2677, 0.7275, 0.2638, 0.7306, 0.2648, 0.7304, 0.2678, 0.7067, 0.2952, 0.7077, 0.2867, 0.7095, 0.2942, 0.7245, 0.3115, 0.7247, 0.3078, 0.7277, 0.308, 0.7275, 0.3108, 0.7095, 0.2942, 0.7077, 0.2867, 0.7115, 0.2929, 0.7257, 0.3041, 0.7268, 0.3005, 0.7299, 0.3013, 0.7286, 0.3049, 0.7285, 0.2754, 0.7278, 0.2716, 0.7309, 0.2711, 0.7317, 0.2748, 0.7115, 0.2929, 0.7077, 0.2867, 0.7128, 0.291, 0.7128, 0.291, 0.7077, 0.2867, 0.7136, 0.289, 0.7295, 0.2838, 0.7292, 0.2796, 0.7326, 0.2791, 0.733, 0.2837, 0.7136, 0.289, 0.7077, 0.2867, 0.7139, 0.2869, 0.7278, 0.2716, 0.7273, 0.2677, 0.7304, 0.2678, 0.7309, 0.2711, 0.7139, 0.2869, 0.7077, 0.2867, 0.7138, 0.2848, 0.7289, 0.2924, 0.7296, 0.2882, 0.7331, 0.2883, 0.7324, 0.2929, 0.7292, 0.2796, 0.7285, 0.2754, 0.7317, 0.2748, 0.7326, 0.2791, 0.7138, 0.2848, 0.7077, 0.2867, 0.7132, 0.2828, 0.7292, 0.2796, 0.7239, 0.2797, 0.723, 0.2757, 0.7285, 0.2754, 0.7132, 0.2828, 0.7077, 0.2867, 0.7121, 0.2809, 0.7268, 0.3005, 0.7281, 0.2966, 0.7315, 0.2973, 0.7299, 0.3013, 0.7168, 0.2812, 0.7132, 0.2828, 0.7121, 0.2809, 0.7157, 0.2782, 0.7201, 0.28, 0.7168, 0.2812, 0.7157, 0.2782, 0.7192, 0.2754, 0.7239, 0.2797, 0.7201, 0.28, 0.7192, 0.2754, 0.723, 0.2757, 0.02008, 0.8097, 0.01984, 0.8121, 0.01985, 0.8109, 0.01994, 0.81, 0.5801, 0.8204, 0.5803, 0.818, 0.5803, 0.8191, 0.5802, 0.82, 0.02008, 0.8097, 0.02986, 0.811, 0.02961, 0.8133, 0.01984, 0.8121, 0.5703, 0.811, 0.5801, 0.8097, 0.5803, 0.8121, 0.5706, 0.8133, 0.495, 0.8131, 0.5665, 0.8131, 0.5665, 0.8169, 0.495, 0.8169, 0.5665, 0.8131, 0.5703, 0.811, 0.5727, 0.8133, 0.5689, 0.8155, 0.03369, 0.8169, 0.02986, 0.8191, 0.02744, 0.8167, 0.03126, 0.8145, 0.03369, 0.8131, 0.1051, 0.8131, 0.1051, 0.8169, 0.03369, 0.8169, 0.1051, 0.8131, 0.1701, 0.8131, 0.1701, 0.8169, 0.1051, 0.8169, 0.4301, 0.8131, 0.495, 0.8131, 0.495, 0.8169, 0.4301, 0.8169, 0.4301, 0.8169, 0.1701, 0.8169, 0.1701, 0.8131, 0.4301, 0.8131, 0.02008, 0.9664, 0.02008, 0.8204, 0.02986, 0.8191, 0.02986, 0.9664])
me_cube.materials.append(mat_material)
me_cube.use_remesh_preserve_volume = False
me_cube.use_remesh_preserve_attributes = False
me_cube.use_mirror_vertex_groups = False
me_cube.update()

# ---- objects
ob_cube = bpy.data.objects.new('Cube', me_cube)
ob_lamp = bpy.data.objects.new('Lamp', light_lamp)

# ---- transforms, parenting, visibility, modifiers, constraints
ob_cube.location = (0.0, 0.0, 0.0)
ob_cube.lock_rotations_4d = False
ob_cube.empty_display_type = 'ARROWS'
ob_cube.lineart.crease_threshold = 0.0
ob_lamp.location = (-21.29, -30.06, 29.67)
ob_lamp.rotation_euler = (-1.12, 0.3327, 1.833)
ob_lamp.lock_rotations_4d = False
ob_lamp.empty_display_type = 'ARROWS'
ob_lamp.color = (0.0, 0.0, 0.0, 0.0)
ob_lamp.lineart.crease_threshold = 0.0

# ---- collection membership
col_collection_1.objects.link(ob_cube)
col_collection_2.objects.link(ob_lamp)

# ---- scene / render settings (as saved in the file)
scene.frame_start = 1; scene.frame_end = 250; scene.frame_set(1)
scene.render.engine = 'BLENDER_EEVEE_NEXT'
scene.render.resolution_percentage = 50
scene.render.dither_intensity = 0.0
scene.render.bake_margin = 10
scene.cycles.use_denoising = False
scene.cycles.samples = 10
scene.cycles.sampling_pattern = 'TABULATED_SOBOL'
scene.cycles.light_sampling_threshold = 0.0
scene.cycles.use_adaptive_sampling = False
scene.cycles.use_light_tree = False
scene.cycles.blur_glossy = 0.0
scene.cycles.pixel_filter_type = 'GAUSSIAN'
scene.cycles.sample_clamp_indirect = 0.0
scene.view_settings.view_transform = 'Standard'
bpy.context.view_layer.update()

# ---- added for rendering (the .blend has no active camera): camera
cam_auto = bpy.data.cameras.new('AutoCamera')
cam_auto.lens = 50.0
cam_auto.sensor_width = 36.0
cam_auto.clip_end = 1000.0
ob_auto_camera = bpy.data.objects.new('AutoCamera', cam_auto)
scene.collection.objects.link(ob_auto_camera)
ob_auto_camera.location = (12.3733, -15.3189, 13.3877)
ob_auto_camera.rotation_euler = (1.09748, -7.21219e-08, 0.694738)
scene.camera = ob_auto_camera
bpy.context.view_layer.update()
